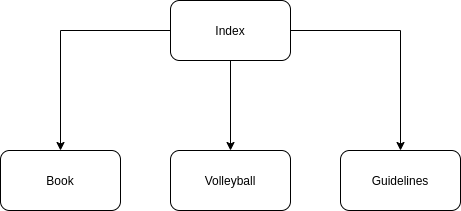

The diagram above was exported from draw.io. Its source (the exported page's mxGraphModel, read from the mxfile embedded in the PNG):
<mxGraphModel dx="1662" dy="751" grid="1" gridSize="10" guides="1" tooltips="1" connect="1" arrows="1" fold="1" page="1" pageScale="1" pageWidth="827" pageHeight="1169" math="0" shadow="0">
  <root>
    <mxCell id="0" />
    <mxCell id="1" parent="0" />
    <mxCell id="Eq2rEI_SWjAY6Q1WXQtF-5" style="edgeStyle=orthogonalEdgeStyle;rounded=0;orthogonalLoop=1;jettySize=auto;html=1;" edge="1" parent="1" source="Eq2rEI_SWjAY6Q1WXQtF-1" target="Eq2rEI_SWjAY6Q1WXQtF-2">
      <mxGeometry relative="1" as="geometry" />
    </mxCell>
    <mxCell id="Eq2rEI_SWjAY6Q1WXQtF-6" style="edgeStyle=orthogonalEdgeStyle;rounded=0;orthogonalLoop=1;jettySize=auto;html=1;entryX=0.5;entryY=0;entryDx=0;entryDy=0;" edge="1" parent="1" source="Eq2rEI_SWjAY6Q1WXQtF-1" target="Eq2rEI_SWjAY6Q1WXQtF-3">
      <mxGeometry relative="1" as="geometry" />
    </mxCell>
    <mxCell id="Eq2rEI_SWjAY6Q1WXQtF-7" style="edgeStyle=orthogonalEdgeStyle;rounded=0;orthogonalLoop=1;jettySize=auto;html=1;" edge="1" parent="1" source="Eq2rEI_SWjAY6Q1WXQtF-1" target="Eq2rEI_SWjAY6Q1WXQtF-4">
      <mxGeometry relative="1" as="geometry" />
    </mxCell>
    <mxCell id="Eq2rEI_SWjAY6Q1WXQtF-1" value="Index" style="rounded=1;whiteSpace=wrap;html=1;" vertex="1" parent="1">
      <mxGeometry x="340" y="180" width="120" height="60" as="geometry" />
    </mxCell>
    <mxCell id="Eq2rEI_SWjAY6Q1WXQtF-2" value="Book" style="rounded=1;whiteSpace=wrap;html=1;" vertex="1" parent="1">
      <mxGeometry x="170" y="330" width="120" height="60" as="geometry" />
    </mxCell>
    <mxCell id="Eq2rEI_SWjAY6Q1WXQtF-3" value="Volleyball" style="rounded=1;whiteSpace=wrap;html=1;" vertex="1" parent="1">
      <mxGeometry x="340" y="330" width="120" height="60" as="geometry" />
    </mxCell>
    <mxCell id="Eq2rEI_SWjAY6Q1WXQtF-4" value="Guidelines" style="rounded=1;whiteSpace=wrap;html=1;" vertex="1" parent="1">
      <mxGeometry x="510" y="330" width="120" height="60" as="geometry" />
    </mxCell>
  </root>
</mxGraphModel>